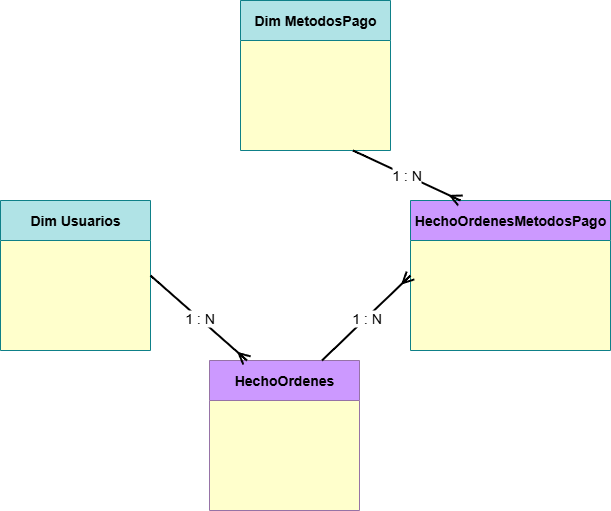

The diagram above was exported from draw.io. Its source (the exported page's mxGraphModel, read from the mxfile embedded in the PNG):
<mxGraphModel dx="1042" dy="614" grid="1" gridSize="10" guides="1" tooltips="1" connect="1" arrows="1" fold="1" page="1" pageScale="1" pageWidth="827" pageHeight="1169" math="0" shadow="0">
  <root>
    <mxCell id="0" />
    <mxCell id="1" parent="0" />
    <mxCell id="3P9vW2fHAI4UT4dZZU-Z-37" value="&lt;h3&gt;&lt;span style=&quot;font-size: 14px;&quot;&gt;HechoOrdenes&lt;/span&gt;&lt;/h3&gt;" style="swimlane;whiteSpace=wrap;html=1;fillColor=#CC99FF;strokeColor=#9673a6;startSize=40;swimlaneFillColor=#FFFFCC;" parent="1" vertex="1">
      <mxGeometry x="769" y="850" width="150" height="150" as="geometry" />
    </mxCell>
    <mxCell id="3P9vW2fHAI4UT4dZZU-Z-39" value="&lt;span style=&quot;font-size: 14px;&quot;&gt;&lt;b&gt;HechoOrdenesMetodosPago&lt;/b&gt;&lt;/span&gt;" style="swimlane;whiteSpace=wrap;html=1;fillColor=#CC99FF;strokeColor=#0e8088;startSize=40;fontStyle=0;swimlaneFillColor=#FFFFCC;" parent="1" vertex="1">
      <mxGeometry x="970" y="690" width="200" height="150" as="geometry" />
    </mxCell>
    <mxCell id="3P9vW2fHAI4UT4dZZU-Z-41" value="&lt;span style=&quot;font-size: 14px;&quot;&gt;Dim Usuarios&lt;/span&gt;" style="swimlane;whiteSpace=wrap;html=1;fillColor=#B0E3E6;strokeColor=#0e8088;startSize=40;swimlaneFillColor=#FFFFCC;" parent="1" vertex="1">
      <mxGeometry x="560" y="690" width="150" height="150" as="geometry" />
    </mxCell>
    <mxCell id="3P9vW2fHAI4UT4dZZU-Z-43" value="&lt;span style=&quot;font-size: 14px;&quot;&gt;&lt;b&gt;Dim MetodosPago&lt;/b&gt;&lt;/span&gt;" style="swimlane;whiteSpace=wrap;html=1;fillColor=#b0e3e6;strokeColor=#0e8088;startSize=40;fontStyle=0;swimlaneFillColor=#FFFFCC;" parent="1" vertex="1">
      <mxGeometry x="800" y="490" width="150" height="150" as="geometry" />
    </mxCell>
    <mxCell id="3P9vW2fHAI4UT4dZZU-Z-45" value="" style="endArrow=ERmany;html=1;rounded=0;fontSize=12;startSize=8;endSize=8;curved=1;entryX=0.25;entryY=0;entryDx=0;entryDy=0;exitX=0.75;exitY=1;exitDx=0;exitDy=0;strokeWidth=2;endFill=0;" parent="1" source="3P9vW2fHAI4UT4dZZU-Z-43" target="3P9vW2fHAI4UT4dZZU-Z-39" edge="1">
      <mxGeometry relative="1" as="geometry">
        <mxPoint x="710" y="390" as="sourcePoint" />
        <mxPoint x="1170" y="600" as="targetPoint" />
      </mxGeometry>
    </mxCell>
    <mxCell id="3P9vW2fHAI4UT4dZZU-Z-46" value="1 : N" style="edgeLabel;resizable=0;html=1;;align=center;verticalAlign=middle;fontSize=14;" parent="3P9vW2fHAI4UT4dZZU-Z-45" connectable="0" vertex="1">
      <mxGeometry relative="1" as="geometry" />
    </mxCell>
    <mxCell id="3P9vW2fHAI4UT4dZZU-Z-47" value="" style="endArrow=ERmany;html=1;rounded=0;fontSize=12;startSize=8;endSize=8;curved=1;entryX=0;entryY=0.5;entryDx=0;entryDy=0;exitX=0.75;exitY=0;exitDx=0;exitDy=0;strokeWidth=2;endFill=0;" parent="1" source="3P9vW2fHAI4UT4dZZU-Z-37" target="3P9vW2fHAI4UT4dZZU-Z-39" edge="1">
      <mxGeometry relative="1" as="geometry">
        <mxPoint x="919.25" y="710" as="sourcePoint" />
        <mxPoint x="830.7499999999998" y="795" as="targetPoint" />
      </mxGeometry>
    </mxCell>
    <mxCell id="3P9vW2fHAI4UT4dZZU-Z-48" value="1 : N" style="edgeLabel;resizable=0;html=1;;align=center;verticalAlign=middle;fontSize=14;" parent="3P9vW2fHAI4UT4dZZU-Z-47" connectable="0" vertex="1">
      <mxGeometry relative="1" as="geometry" />
    </mxCell>
    <mxCell id="3P9vW2fHAI4UT4dZZU-Z-49" value="" style="endArrow=ERmany;html=1;rounded=0;fontSize=12;startSize=8;endSize=8;curved=1;entryX=0.25;entryY=0;entryDx=0;entryDy=0;exitX=1;exitY=0.5;exitDx=0;exitDy=0;strokeWidth=2;endFill=0;" parent="1" source="3P9vW2fHAI4UT4dZZU-Z-41" target="3P9vW2fHAI4UT4dZZU-Z-37" edge="1">
      <mxGeometry relative="1" as="geometry">
        <mxPoint x="740" y="770" as="sourcePoint" />
        <mxPoint x="879" y="800" as="targetPoint" />
      </mxGeometry>
    </mxCell>
    <mxCell id="3P9vW2fHAI4UT4dZZU-Z-50" value="1 : N" style="edgeLabel;resizable=0;html=1;;align=center;verticalAlign=middle;fontSize=14;" parent="3P9vW2fHAI4UT4dZZU-Z-49" connectable="0" vertex="1">
      <mxGeometry relative="1" as="geometry" />
    </mxCell>
  </root>
</mxGraphModel>